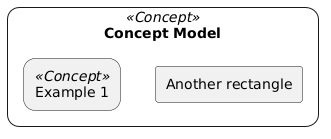

The diagram above was rendered by PlantUML. Its source (embedded in the PNG):
@startuml
skinparam rectangle {
	roundCorner<<Concept>> 25
}

rectangle "Concept Model" <<Concept>> {
	rectangle "Example 1" <<Concept>> as ex1
	rectangle "Another rectangle"
}
@enduml